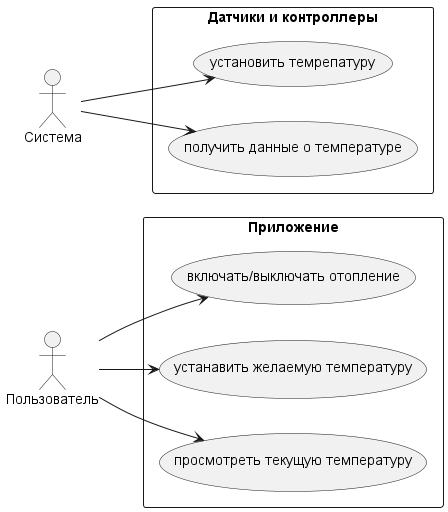

The diagram above was rendered by PlantUML. Its source (embedded in the PNG):
@startuml

left to right direction

actor "Пользователь" as User
actor "Система" as System

rectangle "Приложение" {
    usecase "включать/выключать отопление" as UC1
    usecase "устанавить желаемую температуру" as UC2
    usecase "просмотреть текущую температуру" as UC4
}

rectangle "Датчики и контроллеры" {
    usecase "установить темрепатуру" as UC3
    usecase "получить данные о температуре" as UC5
}

User --> UC1
User --> UC2
User --> UC4
System --> UC3
System --> UC5

@enduml